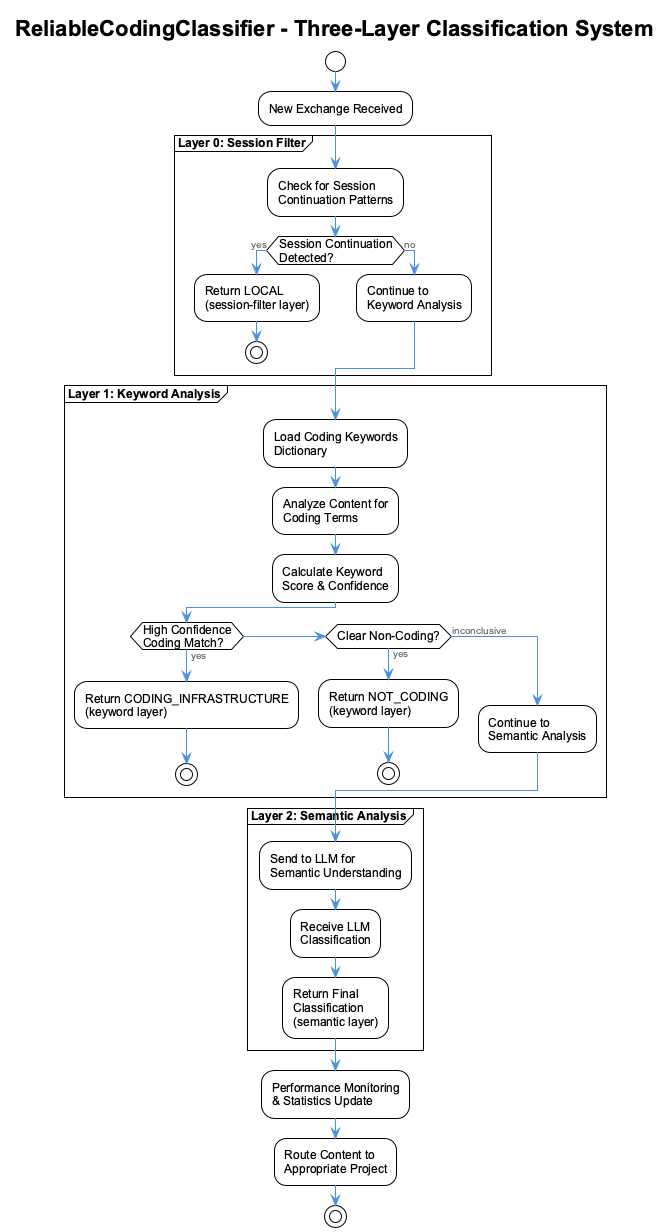

The diagram above was rendered by PlantUML. Its source (embedded in the PNG):
@startuml LSL Classification Flow
!include _standard-style.puml

title ReliableCodingClassifier - Three-Layer Classification System

start

:New Exchange Received;

partition "**Layer 0: Session Filter**" {
  :Check for Session\nContinuation Patterns;
  
  if (Session Continuation\nDetected?) then (yes)
    :Return LOCAL\n(session-filter layer);
    stop
  else (no)
    :Continue to\nKeyword Analysis;
  endif
}

partition "**Layer 1: Keyword Analysis**" {
  :Load Coding Keywords\nDictionary;
  
  :Analyze Content for\nCoding Terms;
  
  :Calculate Keyword\nScore & Confidence;
  
  if (High Confidence\nCoding Match?) then (yes)
    :Return CODING_INFRASTRUCTURE\n(keyword layer);
    stop
  elseif (Clear Non-Coding?) then (yes)
    :Return NOT_CODING\n(keyword layer);
    stop
  else (inconclusive)
    :Continue to\nSemantic Analysis;
  endif
}

partition "**Layer 2: Semantic Analysis**" {
  :Send to LLM for\nSemantic Understanding;
  
  :Receive LLM\nClassification;
  
  :Return Final\nClassification\n(semantic layer);
}

:Performance Monitoring\n& Statistics Update;

:Route Content to\nAppropriate Project;

stop

@enduml